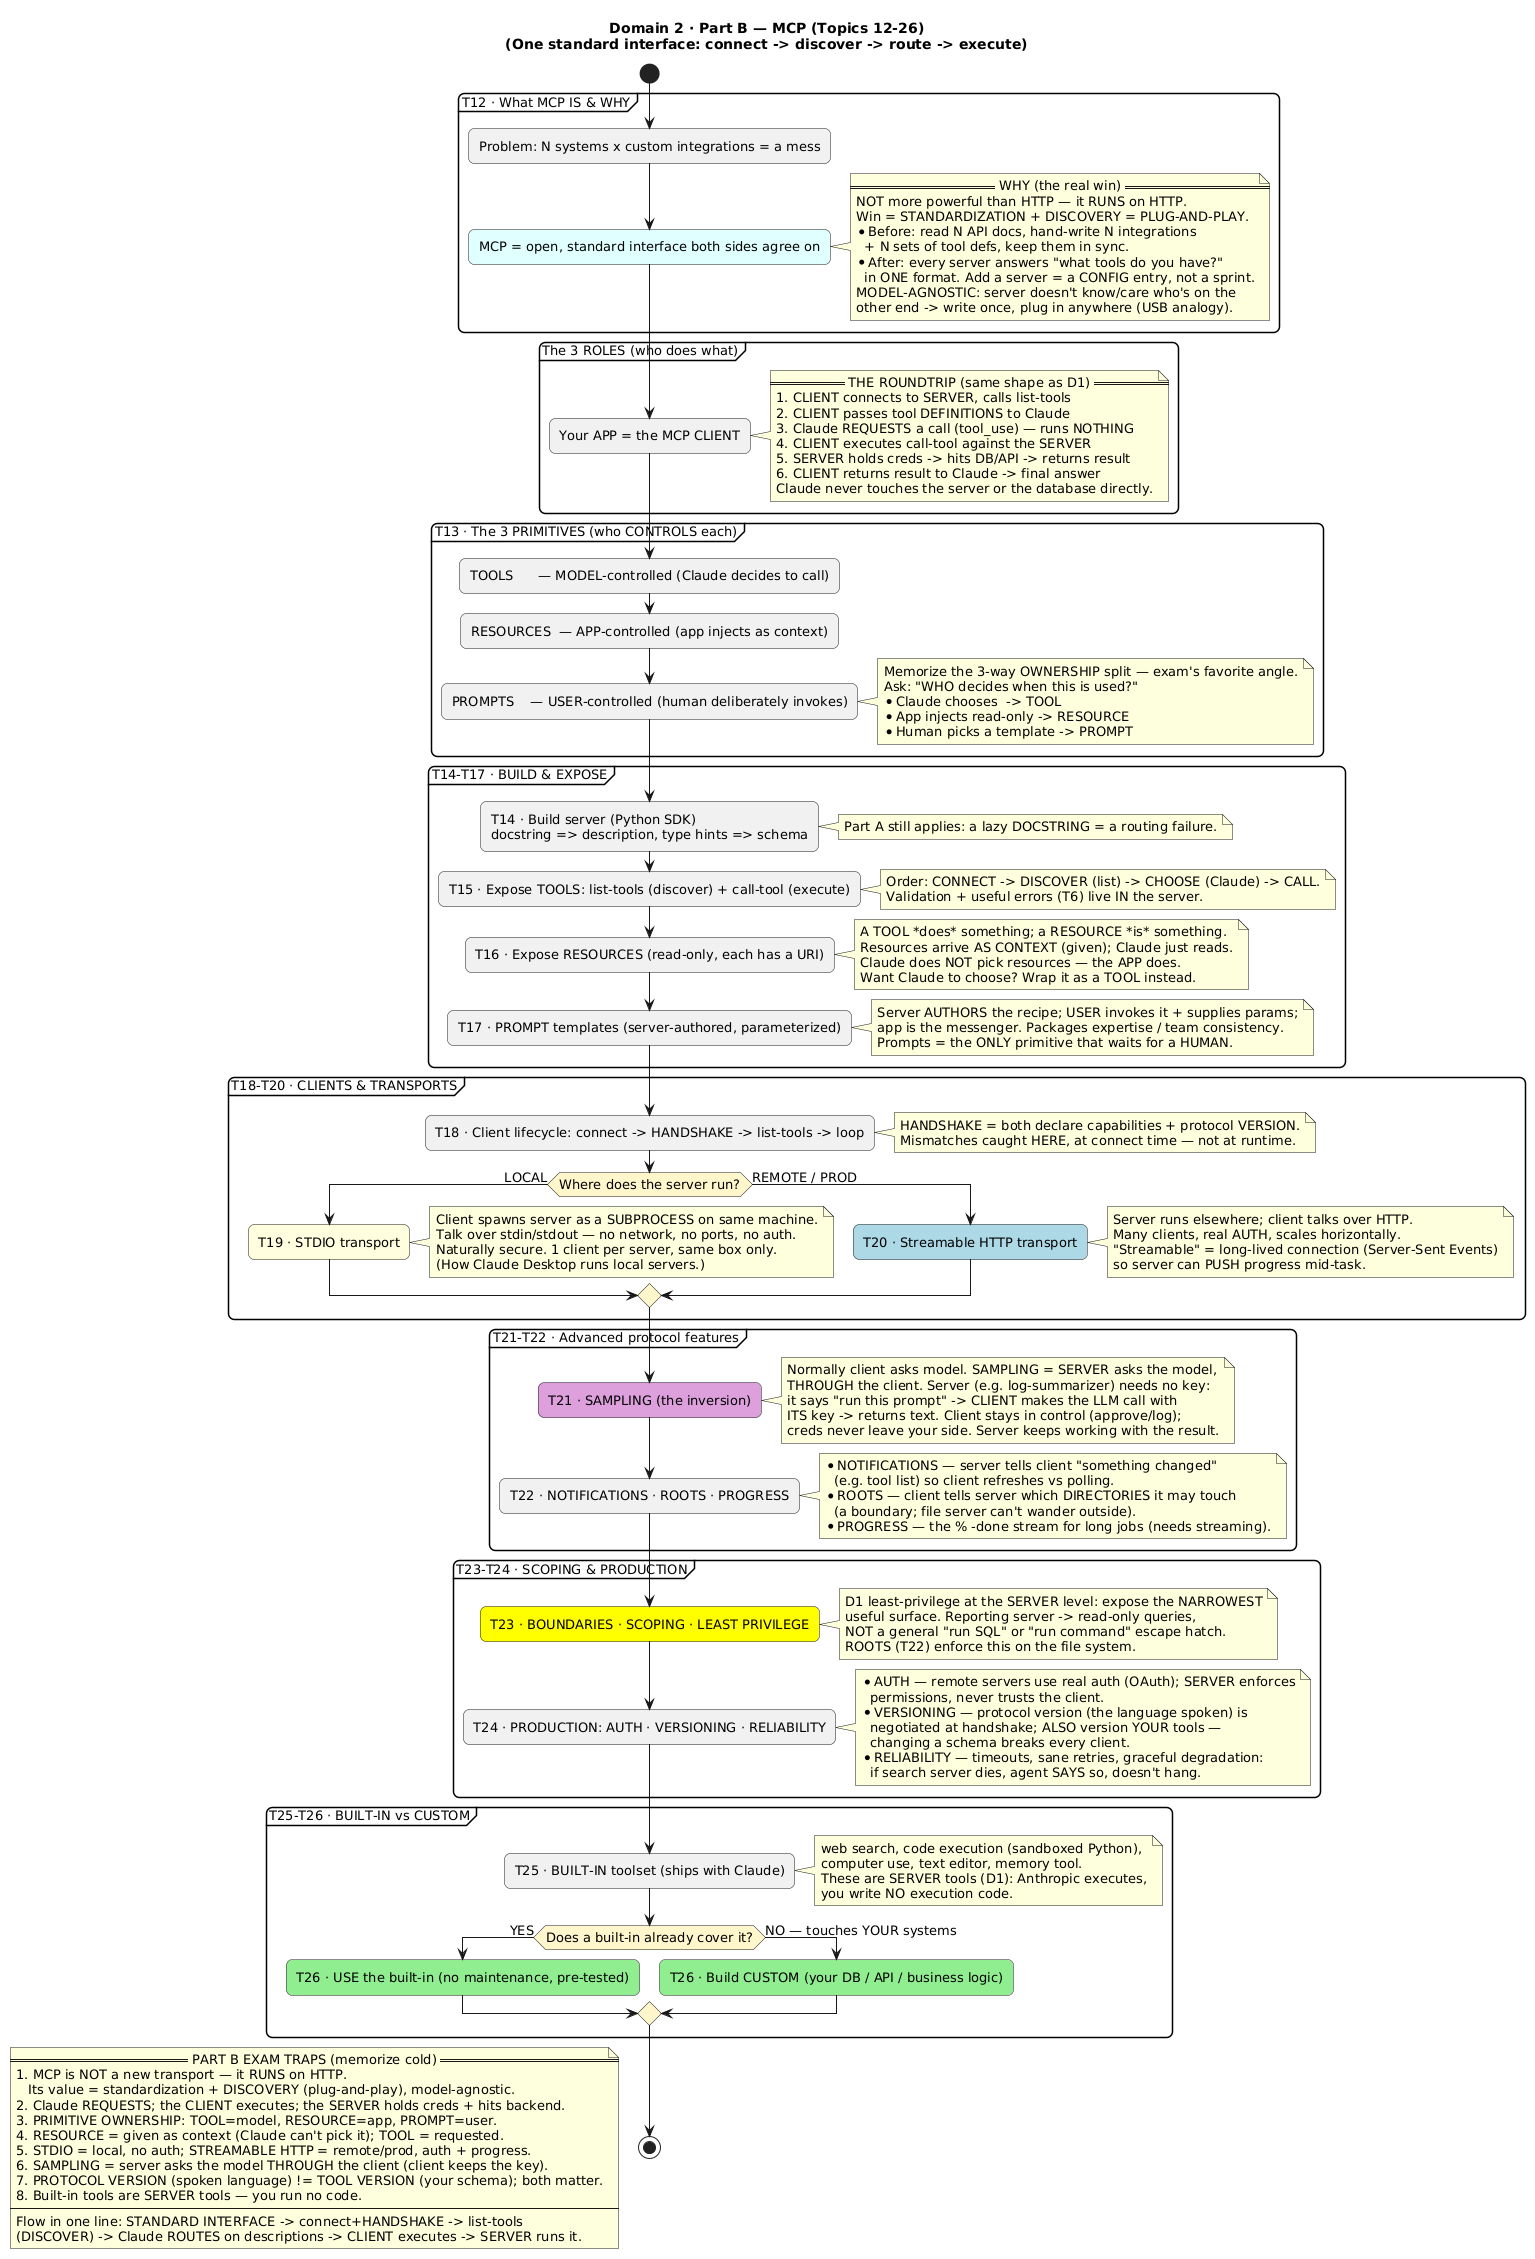

The diagram above was rendered by PlantUML. Its source (embedded in the PNG):
@startuml D2_PartB_MCP_Flow
' ============================================================
' DOMAIN 2 — PART B: MCP (Topics 12-26)
' FULL FLOW: connect -> discover -> route -> execute, across
' the standard MCP layer. Plug-and-play, model-agnostic.
' CORE TRAP: Claude REQUESTS; the CLIENT (your app) executes.
' The SERVER holds the credentials & talks to the backend.
' ============================================================
title Domain 2 · Part B — MCP (Topics 12-26)\n(One standard interface: connect -> discover -> route -> execute)

skinparam defaultFontSize 13
skinparam roundcorner 12
skinparam activityDiamondBackgroundColor #FFF6CC

start

' ---------- TOPIC 12: WHAT MCP IS / WHY ----------
partition "T12 · What MCP IS & WHY" {
  :Problem: N systems x custom integrations = a mess;
  #LightCyan:MCP = open, standard interface both sides agree on;
  note right
    == WHY (the real win) ==
    NOT more powerful than HTTP — it RUNS on HTTP.
    Win = STANDARDIZATION + DISCOVERY = PLUG-AND-PLAY.
    * Before: read N API docs, hand-write N integrations
      + N sets of tool defs, keep them in sync.
    * After: every server answers "what tools do you have?"
      in ONE format. Add a server = a CONFIG entry, not a sprint.
    MODEL-AGNOSTIC: server doesn't know/care who's on the
    other end -> write once, plug in anywhere (USB analogy).
  end note
}

' ---------- ROLES (Domain 1 lifecycle, restated) ----------
partition "The 3 ROLES (who does what)" {
  :Your APP = the MCP CLIENT;
  note right
    == THE ROUNDTRIP (same shape as D1) ==
    1. CLIENT connects to SERVER, calls list-tools
    2. CLIENT passes tool DEFINITIONS to Claude
    3. Claude REQUESTS a call (tool_use) — runs NOTHING
    4. CLIENT executes call-tool against the SERVER
    5. SERVER holds creds -> hits DB/API -> returns result
    6. CLIENT returns result to Claude -> final answer
    Claude never touches the server or the database directly.
  end note
}

' ---------- TOPIC 13: THREE PRIMITIVES ----------
partition "T13 · The 3 PRIMITIVES (who CONTROLS each)" {
  :TOOLS      — MODEL-controlled (Claude decides to call);
  :RESOURCES  — APP-controlled (app injects as context);
  :PROMPTS    — USER-controlled (human deliberately invokes);
  note right
    Memorize the 3-way OWNERSHIP split — exam's favorite angle.
    Ask: "WHO decides when this is used?"
    * Claude chooses  -> TOOL
    * App injects read-only -> RESOURCE
    * Human picks a template -> PROMPT
  end note
}

' ---------- TOPICS 14-17: BUILDING & EXPOSING ----------
partition "T14-T17 · BUILD & EXPOSE" {
  :T14 · Build server (Python SDK)\ndocstring => description, type hints => schema;
  note right
    Part A still applies: a lazy DOCSTRING = a routing failure.
  end note

  :T15 · Expose TOOLS: list-tools (discover) + call-tool (execute);
  note right
    Order: CONNECT -> DISCOVER (list) -> CHOOSE (Claude) -> CALL.
    Validation + useful errors (T6) live IN the server.
  end note

  :T16 · Expose RESOURCES (read-only, each has a URI);
  note right
    A TOOL *does* something; a RESOURCE *is* something.
    Resources arrive AS CONTEXT (given); Claude just reads.
    Claude does NOT pick resources — the APP does.
    Want Claude to choose? Wrap it as a TOOL instead.
  end note

  :T17 · PROMPT templates (server-authored, parameterized);
  note right
    Server AUTHORS the recipe; USER invokes it + supplies params;
    app is the messenger. Packages expertise / team consistency.
    Prompts = the ONLY primitive that waits for a HUMAN.
  end note
}

' ---------- TOPICS 18-20: CLIENTS & TRANSPORTS ----------
partition "T18-T20 · CLIENTS & TRANSPORTS" {
  :T18 · Client lifecycle: connect -> HANDSHAKE -> list-tools -> loop;
  note right
    HANDSHAKE = both declare capabilities + protocol VERSION.
    Mismatches caught HERE, at connect time — not at runtime.
  end note

  if (Where does the server run?) then (LOCAL)
    #LightYellow:T19 · STDIO transport;
    note right
      Client spawns server as a SUBPROCESS on same machine.
      Talk over stdin/stdout — no network, no ports, no auth.
      Naturally secure. 1 client per server, same box only.
      (How Claude Desktop runs local servers.)
    end note
  else (REMOTE / PROD)
    #LightBlue:T20 · Streamable HTTP transport;
    note right
      Server runs elsewhere; client talks over HTTP.
      Many clients, real AUTH, scales horizontally.
      "Streamable" = long-lived connection (Server-Sent Events)
      so server can PUSH progress mid-task.
    end note
  endif
}

' ---------- TOPICS 21-22: ADVANCED PROTOCOL ----------
partition "T21-T22 · Advanced protocol features" {
  #Plum:T21 · SAMPLING (the inversion);
  note right
    Normally client asks model. SAMPLING = SERVER asks the model,
    THROUGH the client. Server (e.g. log-summarizer) needs no key:
    it says "run this prompt" -> CLIENT makes the LLM call with
    ITS key -> returns text. Client stays in control (approve/log);
    creds never leave your side. Server keeps working with the result.
  end note

  :T22 · NOTIFICATIONS · ROOTS · PROGRESS;
  note right
    * NOTIFICATIONS — server tells client "something changed"
      (e.g. tool list) so client refreshes vs polling.
    * ROOTS — client tells server which DIRECTORIES it may touch
      (a boundary; file server can't wander outside).
    * PROGRESS — the % -done stream for long jobs (needs streaming).
  end note
}

' ---------- TOPICS 23-24: SCOPING & PRODUCTION ----------
partition "T23-T24 · SCOPING & PRODUCTION" {
  #Yellow:T23 · BOUNDARIES · SCOPING · LEAST PRIVILEGE;
  note right
    D1 least-privilege at the SERVER level: expose the NARROWEST
    useful surface. Reporting server -> read-only queries,
    NOT a general "run SQL" or "run command" escape hatch.
    ROOTS (T22) enforce this on the file system.
  end note

  :T24 · PRODUCTION: AUTH · VERSIONING · RELIABILITY;
  note right
    * AUTH — remote servers use real auth (OAuth); SERVER enforces
      permissions, never trusts the client.
    * VERSIONING — protocol version (the language spoken) is
      negotiated at handshake; ALSO version YOUR tools —
      changing a schema breaks every client.
    * RELIABILITY — timeouts, sane retries, graceful degradation:
      if search server dies, agent SAYS so, doesn't hang.
  end note
}

' ---------- TOPICS 25-26: BUILT-IN vs CUSTOM ----------
partition "T25-T26 · BUILT-IN vs CUSTOM" {
  :T25 · BUILT-IN toolset (ships with Claude);
  note right
    web search, code execution (sandboxed Python),
    computer use, text editor, memory tool.
    These are SERVER tools (D1): Anthropic executes,
    you write NO execution code.
  end note

  if (Does a built-in already cover it?) then (YES)
    #LightGreen:T26 · USE the built-in (no maintenance, pre-tested);
  else (NO — touches YOUR systems)
    #LightGreen:T26 · Build CUSTOM (your DB / API / business logic);
  endif
}

stop

floating note left
  == PART B EXAM TRAPS (memorize cold) ==
  1. MCP is NOT a new transport — it RUNS on HTTP.
     Its value = standardization + DISCOVERY (plug-and-play), model-agnostic.
  2. Claude REQUESTS; the CLIENT executes; the SERVER holds creds + hits backend.
  3. PRIMITIVE OWNERSHIP: TOOL=model, RESOURCE=app, PROMPT=user.
  4. RESOURCE = given as context (Claude can't pick it); TOOL = requested.
  5. STDIO = local, no auth; STREAMABLE HTTP = remote/prod, auth + progress.
  6. SAMPLING = server asks the model THROUGH the client (client keeps the key).
  7. PROTOCOL VERSION (spoken language) != TOOL VERSION (your schema); both matter.
  8. Built-in tools are SERVER tools — you run no code.
  ----
  Flow in one line: STANDARD INTERFACE -> connect+HANDSHAKE -> list-tools
  (DISCOVER) -> Claude ROUTES on descriptions -> CLIENT executes -> SERVER runs it.
end note

@enduml